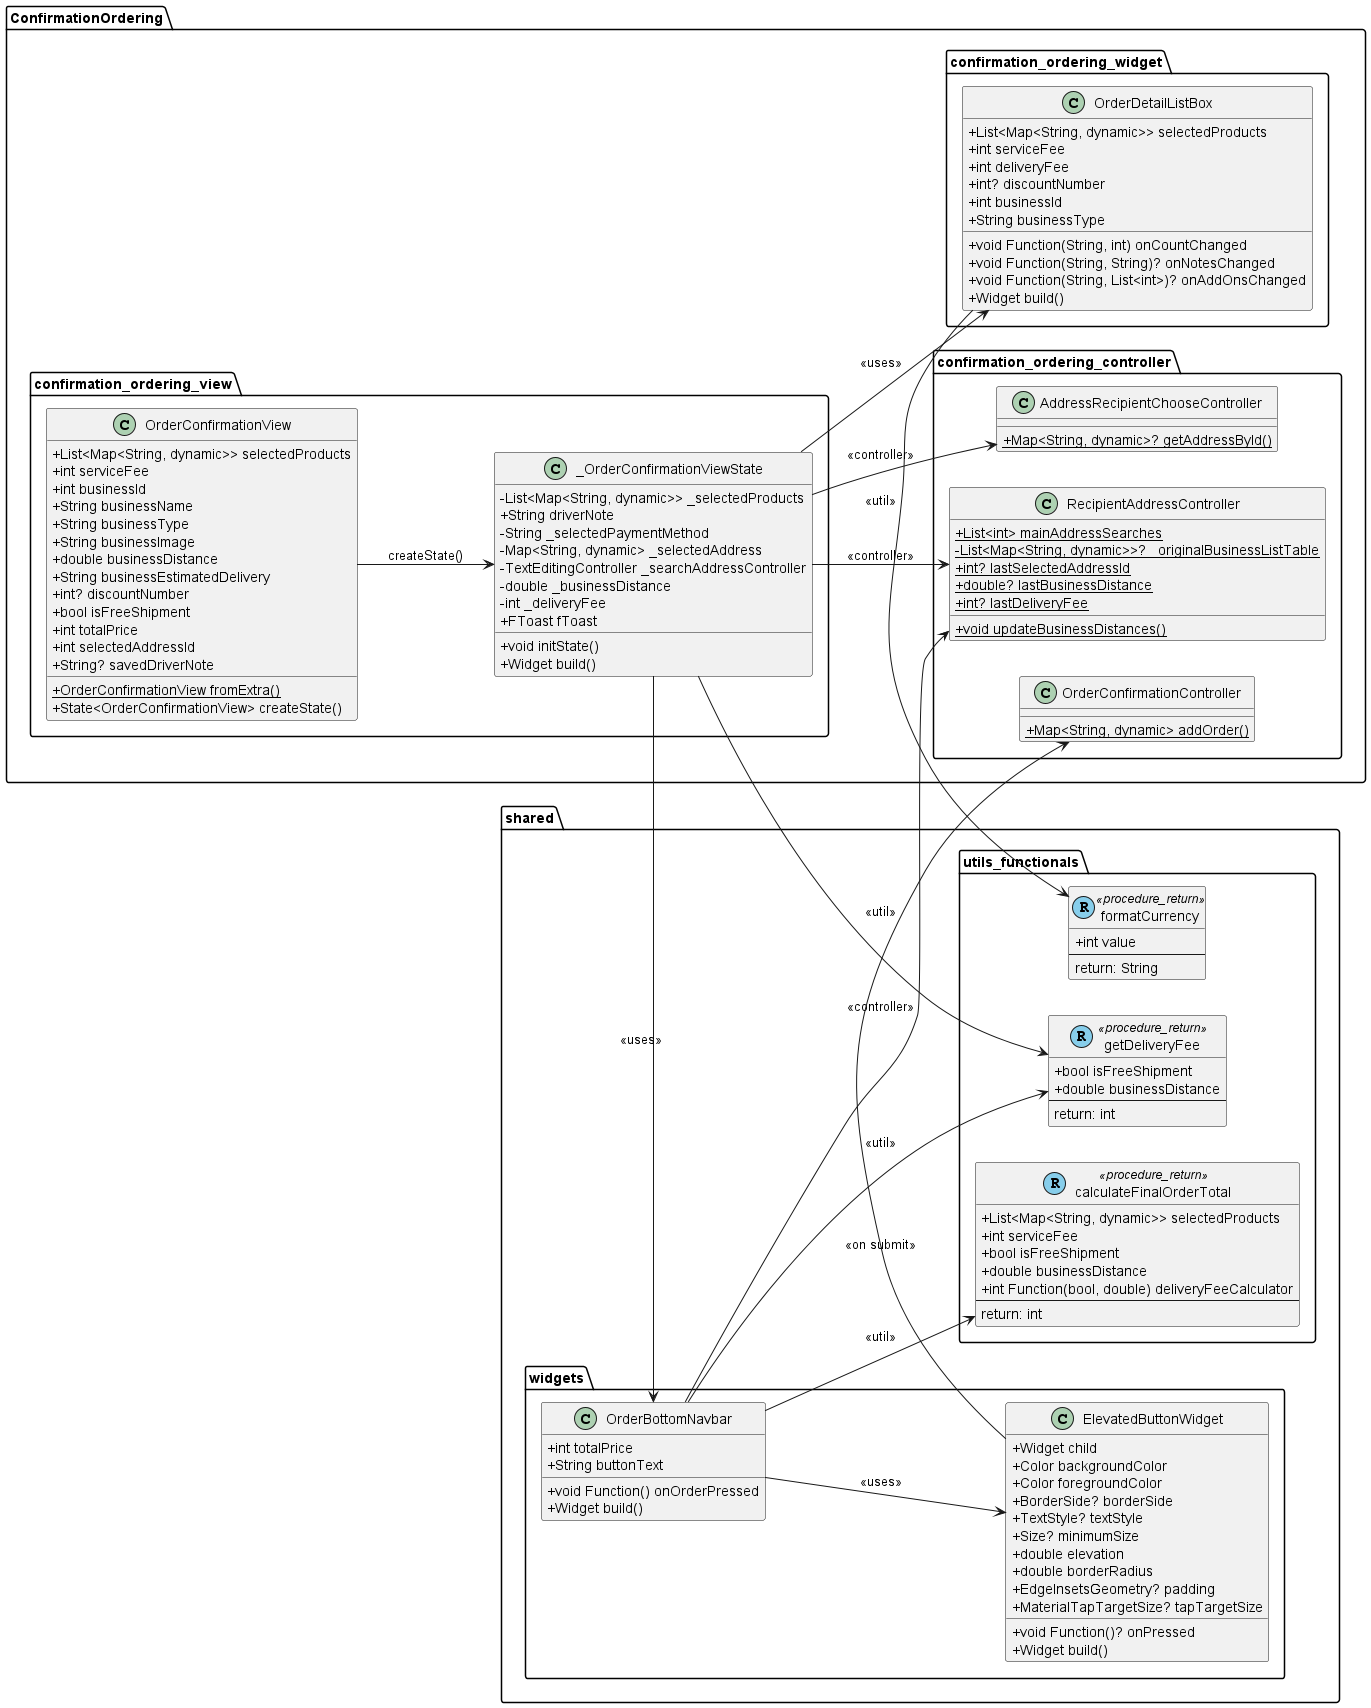

The diagram above was rendered by PlantUML. Its source (embedded in the PNG):
@startuml
set namespaceSeparator ::
skinparam classAttributeIconSize 0
left to right direction

' ================== CONTROLLERS ==================
package "ConfirmationOrdering::confirmation_ordering_controller" {
  class AddressRecipientChooseController {
    {static} +Map<String, dynamic>? getAddressById()
  }

  ' class UpdateBusinessDistanceController {
  '   {static} +Map<String, dynamic>? getBusinessById()
  '   {static} +double getBusinessDistanceById()
  ' }

  class OrderConfirmationController {
    {static} +Map<String, dynamic> addOrder()
  }

  class RecipientAddressController {
    {static} +List<int> mainAddressSearches
    {static} -List<Map<String, dynamic>>? _originalBusinessListTable
    {static} +int? lastSelectedAddressId
    {static} +double? lastBusinessDistance
    {static} +int? lastDeliveryFee
    {static} +void updateBusinessDistances()
  }
}

' ================== VIEWS ==================
package "ConfirmationOrdering::confirmation_ordering_view" {
  class OrderConfirmationView {
    +List<Map<String, dynamic>> selectedProducts
    +int serviceFee
    +int businessId
    +String businessName
    +String businessType
    +String businessImage
    +double businessDistance
    +String businessEstimatedDelivery
    +int? discountNumber
    +bool isFreeShipment
    +int totalPrice
    +int selectedAddressId
    +String? savedDriverNote
    {static} +OrderConfirmationView fromExtra()
    +State<OrderConfirmationView> createState()
  }

  class _OrderConfirmationViewState {
    -List<Map<String, dynamic>> _selectedProducts
    +String driverNote
    -String _selectedPaymentMethod
    -Map<String, dynamic> _selectedAddress
    -TextEditingController _searchAddressController
    -double _businessDistance
    -int _deliveryFee
    +FToast fToast
    +void initState()
    +Widget build()
  }

  OrderConfirmationView --> _OrderConfirmationViewState : createState()
}

' ================== WIDGETS ==================
package "ConfirmationOrdering::confirmation_ordering_widget" {
  ' class RecipientLocationBox {
  '   +void Function() onAddressClick
  '   +void Function() onNotesClick
  '   +String note
  '   +String addressName
  '   +String addressDetail
  '   +Widget build()
  ' }

  ' class DriverNoteOverlay {
  '   +String initialNote
  '   +void Function(String) onNoteSubmitted
  '   +State<DriverNoteOverlay> createState()
  ' }

  ' class _DriverNoteOverlayState {
  '   -TextEditingController _controller
  '   +void initState()
  '   +void dispose()
  '   +Widget build()
  ' }

  class OrderDetailListBox {
    +List<Map<String, dynamic>> selectedProducts
    +int serviceFee
    +int deliveryFee
    +int? discountNumber
    +int businessId
    +String businessType
    +void Function(String, int) onCountChanged
    +void Function(String, String)? onNotesChanged
    +void Function(String, List<int>)? onAddOnsChanged
    +Widget build()
  }

  ' class AddMoreOrderButtonBox {
  '   +void Function() onAddMorePressed
  '   +Widget build()
  ' }

  ' class PaymentMethodBox {
  '   +String selectedMethod
  '   +dynamic Function(String) onMethodSelected
  '   +State<PaymentMethodBox> createState()
  ' }

  ' class _PaymentMethodBoxState {
  '   +String selectedMethod
  '   +List<Map<String, dynamic>> paymentOptions
  '   +void initState()
  '   +Widget build()
  ' }

  ' DriverNoteOverlay --> _DriverNoteOverlayState : createState()
  ' PaymentMethodBox --> _PaymentMethodBoxState : createState()
}

package "shared::utils_functionals" {
  class formatCurrency << (R,skyblue) procedure_return >> {
    +int value
    --
    return: String
  }

  class calculateFinalOrderTotal << (R,skyblue) procedure_return >> {
    +List<Map<String, dynamic>> selectedProducts
    +int serviceFee
    +bool isFreeShipment
    +double businessDistance
    +int Function(bool, double) deliveryFeeCalculator
    --
    return: int
  }

  class getDeliveryFee << (R,skyblue) procedure_return >> {
    +bool isFreeShipment
    +double businessDistance
    --
    return: int
  }
}

' ================== SHARED WIDGETS ==================
package "shared::widgets" {
  ' class AddressSelectionOverlay {
  '   +dynamic Function(Map<String, dynamic>) onAddressSelected
  '   +TextEditingController controller
  '   +dynamic Function(String)? onChanged
  '   +State<AddressSelectionOverlay> createState()
  ' }

  ' class _AddressSelectionOverlayState {
  '   +List<int> recentAddressSearches
  '   +List<Map<String, dynamic>> mainAddress
  '   +List<Map<String, dynamic>> recentAddresses
  '   +List<Map<String, dynamic>> allAddresses
  '   +String searchQuery
  '   +Map<String, dynamic>? selectedAddress
  '   +void initState()
  '   -void _toggleBookmark()
  '   +Widget build()
  '   -Widget _buildAddressTile()
  ' }

  ' class CustomAppBar {
  '   +String title
  '   +bool showBackButton
  '   +List<Map<String, dynamic>>? customParam1
  '   +String? customParam2
  '   +void Function()? onBack
  '   +Size preferredSize
  '   +Widget build()
  ' }

  class ElevatedButtonWidget {
    +Widget child
    +Color backgroundColor
    +Color foregroundColor
    +BorderSide? borderSide
    +TextStyle? textStyle
    +Size? minimumSize
    +double elevation
    +double borderRadius
    +EdgeInsetsGeometry? padding
    +MaterialTapTargetSize? tapTargetSize
    +void Function()? onPressed
    +Widget build()
  }

  class OrderBottomNavbar {
    +int totalPrice
    +String buttonText
    +void Function() onOrderPressed
    +Widget build()
  }

  ' AddressSelectionOverlay --> _AddressSelectionOverlayState : createState()
}

' ================== RELATIONSHIPS ==================
_OrderConfirmationViewState --> RecipientAddressController : <<controller>>
' ElevatedButtonWidget --> RecipientAddressController : <<on submit>>
OrderBottomNavbar --> RecipientAddressController : <<controller>>

_OrderConfirmationViewState --> getDeliveryFee : <<util>>
' UpdateBusinessDistanceController --> getDeliveryFee : <<util>>
OrderBottomNavbar --> getDeliveryFee : <<util>>

OrderDetailListBox --> formatCurrency : <<util>>

OrderBottomNavbar --> calculateFinalOrderTotal : <<util>>

_OrderConfirmationViewState --> AddressRecipientChooseController : <<controller>>
' ElevatedButtonWidget --> UpdateBusinessDistanceController : <<on submit>>
ElevatedButtonWidget --> OrderConfirmationController : <<on submit>>

' _OrderConfirmationViewState --> CustomAppBar : <<uses>>

' _OrderConfirmationViewState --> RecipientLocationBox : <<uses>>
' RecipientLocationBox ..> AddressSelectionOverlay : <<uses>>
' _AddressSelectionOverlayState --> ElevatedButtonWidget : <<uses>>
' RecipientLocationBox ..> DriverNoteOverlay : <<uses>>
' _DriverNoteOverlayState --> ElevatedButtonWidget : <<uses>>

_OrderConfirmationViewState --> OrderDetailListBox : <<uses>>
' _OrderConfirmationViewState --> AddMoreOrderButtonBox : <<uses>>

' _OrderConfirmationViewState --> PaymentMethodBox : <<uses>>

_OrderConfirmationViewState --> OrderBottomNavbar : <<uses>>
OrderBottomNavbar --> ElevatedButtonWidget : <<uses>>

@enduml